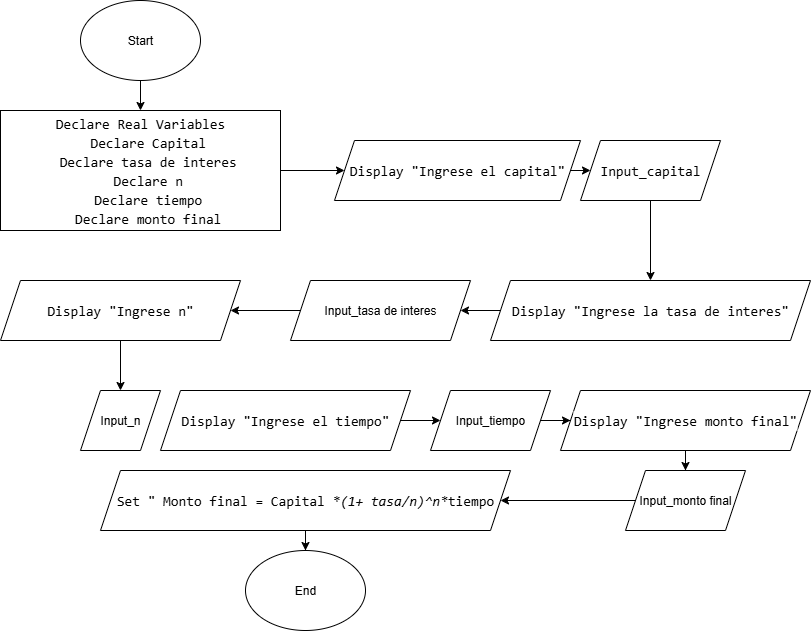

The diagram above was exported from draw.io. Its source (the exported page's mxGraphModel, read from the mxfile embedded in the PNG):
<mxGraphModel dx="1665" dy="777" grid="1" gridSize="10" guides="1" tooltips="1" connect="1" arrows="1" fold="1" page="1" pageScale="1" pageWidth="827" pageHeight="1169" math="0" shadow="0">
  <root>
    <mxCell id="0" />
    <mxCell id="1" parent="0" />
    <mxCell id="pxgoMb83-o-cBF6FY7CB-2" style="edgeStyle=orthogonalEdgeStyle;rounded=0;orthogonalLoop=1;jettySize=auto;html=1;" edge="1" parent="1" source="pxgoMb83-o-cBF6FY7CB-1" target="pxgoMb83-o-cBF6FY7CB-3">
      <mxGeometry relative="1" as="geometry">
        <mxPoint x="160" y="180" as="targetPoint" />
      </mxGeometry>
    </mxCell>
    <mxCell id="pxgoMb83-o-cBF6FY7CB-1" value="Start" style="ellipse;whiteSpace=wrap;html=1;" vertex="1" parent="1">
      <mxGeometry x="100" y="40" width="120" height="80" as="geometry" />
    </mxCell>
    <mxCell id="pxgoMb83-o-cBF6FY7CB-4" style="edgeStyle=orthogonalEdgeStyle;rounded=0;orthogonalLoop=1;jettySize=auto;html=1;" edge="1" parent="1" source="pxgoMb83-o-cBF6FY7CB-3" target="pxgoMb83-o-cBF6FY7CB-5">
      <mxGeometry relative="1" as="geometry">
        <mxPoint x="380" y="210" as="targetPoint" />
      </mxGeometry>
    </mxCell>
    <mxCell id="pxgoMb83-o-cBF6FY7CB-3" value="&lt;div style=&quot;background-color: rgb(255, 255, 255); font-family: monospace, Consolas, &amp;quot;Courier New&amp;quot;, monospace; font-size: 14px; line-height: 19px; white-space: pre;&quot;&gt;&lt;div&gt;Declare Real Variables&lt;/div&gt;&lt;div&gt;&amp;nbsp; Declare Capital&lt;/div&gt;&lt;div&gt;&amp;nbsp; Declare tasa de interes&lt;/div&gt;&lt;div&gt;&amp;nbsp; Declare n&lt;/div&gt;&lt;div&gt;&amp;nbsp; Declare tiempo&lt;/div&gt;&lt;div&gt;&amp;nbsp; Declare monto final&lt;/div&gt;&lt;/div&gt;" style="rounded=0;whiteSpace=wrap;html=1;" vertex="1" parent="1">
      <mxGeometry x="20" y="150" width="280" height="120" as="geometry" />
    </mxCell>
    <mxCell id="pxgoMb83-o-cBF6FY7CB-13" style="edgeStyle=orthogonalEdgeStyle;rounded=0;orthogonalLoop=1;jettySize=auto;html=1;exitX=1;exitY=0.5;exitDx=0;exitDy=0;entryX=0;entryY=0.5;entryDx=0;entryDy=0;" edge="1" parent="1" source="pxgoMb83-o-cBF6FY7CB-5" target="pxgoMb83-o-cBF6FY7CB-6">
      <mxGeometry relative="1" as="geometry" />
    </mxCell>
    <mxCell id="pxgoMb83-o-cBF6FY7CB-5" value="&lt;div style=&quot;background-color: rgb(255, 255, 255); font-family: monospace, Consolas, &amp;quot;Courier New&amp;quot;, monospace; font-size: 14px; line-height: 19px; white-space: pre;&quot;&gt;Display &quot;Ingrese el capital&quot;&lt;/div&gt;" style="shape=parallelogram;perimeter=parallelogramPerimeter;whiteSpace=wrap;html=1;fixedSize=1;" vertex="1" parent="1">
      <mxGeometry x="354" y="180" width="246" height="60" as="geometry" />
    </mxCell>
    <mxCell id="pxgoMb83-o-cBF6FY7CB-8" style="edgeStyle=orthogonalEdgeStyle;rounded=0;orthogonalLoop=1;jettySize=auto;html=1;" edge="1" parent="1" source="pxgoMb83-o-cBF6FY7CB-6" target="pxgoMb83-o-cBF6FY7CB-9">
      <mxGeometry relative="1" as="geometry">
        <mxPoint x="730" y="310" as="targetPoint" />
      </mxGeometry>
    </mxCell>
    <mxCell id="pxgoMb83-o-cBF6FY7CB-6" value="&lt;div style=&quot;background-color: rgb(255, 255, 255); font-family: monospace, Consolas, &amp;quot;Courier New&amp;quot;, monospace; font-size: 14px; line-height: 19px; white-space: pre;&quot;&gt;Input_capital&lt;/div&gt;" style="shape=parallelogram;perimeter=parallelogramPerimeter;whiteSpace=wrap;html=1;fixedSize=1;" vertex="1" parent="1">
      <mxGeometry x="600" y="180" width="140" height="60" as="geometry" />
    </mxCell>
    <mxCell id="pxgoMb83-o-cBF6FY7CB-14" style="edgeStyle=orthogonalEdgeStyle;rounded=0;orthogonalLoop=1;jettySize=auto;html=1;" edge="1" parent="1" source="pxgoMb83-o-cBF6FY7CB-9" target="pxgoMb83-o-cBF6FY7CB-15">
      <mxGeometry relative="1" as="geometry">
        <mxPoint x="670" y="440" as="targetPoint" />
      </mxGeometry>
    </mxCell>
    <mxCell id="pxgoMb83-o-cBF6FY7CB-9" value="&lt;div style=&quot;background-color: rgb(255, 255, 255); font-family: monospace, Consolas, &amp;quot;Courier New&amp;quot;, monospace; font-size: 14px; line-height: 19px; white-space: pre;&quot;&gt;Display &quot;Ingrese la tasa de interes&quot;&lt;/div&gt;" style="shape=parallelogram;perimeter=parallelogramPerimeter;whiteSpace=wrap;html=1;fixedSize=1;" vertex="1" parent="1">
      <mxGeometry x="510" y="320" width="320" height="60" as="geometry" />
    </mxCell>
    <mxCell id="pxgoMb83-o-cBF6FY7CB-17" style="edgeStyle=orthogonalEdgeStyle;rounded=0;orthogonalLoop=1;jettySize=auto;html=1;" edge="1" parent="1" source="pxgoMb83-o-cBF6FY7CB-15" target="pxgoMb83-o-cBF6FY7CB-18">
      <mxGeometry relative="1" as="geometry">
        <mxPoint x="260" y="350" as="targetPoint" />
      </mxGeometry>
    </mxCell>
    <mxCell id="pxgoMb83-o-cBF6FY7CB-15" value="Input_tasa de interes" style="shape=parallelogram;perimeter=parallelogramPerimeter;whiteSpace=wrap;html=1;fixedSize=1;" vertex="1" parent="1">
      <mxGeometry x="310" y="320" width="180" height="60" as="geometry" />
    </mxCell>
    <mxCell id="pxgoMb83-o-cBF6FY7CB-19" style="edgeStyle=orthogonalEdgeStyle;rounded=0;orthogonalLoop=1;jettySize=auto;html=1;" edge="1" parent="1" source="pxgoMb83-o-cBF6FY7CB-18" target="pxgoMb83-o-cBF6FY7CB-20">
      <mxGeometry relative="1" as="geometry">
        <mxPoint x="140" y="440" as="targetPoint" />
      </mxGeometry>
    </mxCell>
    <mxCell id="pxgoMb83-o-cBF6FY7CB-18" value="&lt;div style=&quot;background-color: rgb(255, 255, 255); font-family: monospace, Consolas, &amp;quot;Courier New&amp;quot;, monospace; font-size: 14px; line-height: 19px; white-space: pre;&quot;&gt;Display &quot;Ingrese n&quot;&lt;/div&gt;" style="shape=parallelogram;perimeter=parallelogramPerimeter;whiteSpace=wrap;html=1;fixedSize=1;" vertex="1" parent="1">
      <mxGeometry x="20" y="320" width="240" height="60" as="geometry" />
    </mxCell>
    <mxCell id="pxgoMb83-o-cBF6FY7CB-20" value="Input_n" style="shape=parallelogram;perimeter=parallelogramPerimeter;whiteSpace=wrap;html=1;fixedSize=1;" vertex="1" parent="1">
      <mxGeometry x="100" y="430" width="80" height="60" as="geometry" />
    </mxCell>
    <mxCell id="pxgoMb83-o-cBF6FY7CB-23" style="edgeStyle=orthogonalEdgeStyle;rounded=0;orthogonalLoop=1;jettySize=auto;html=1;" edge="1" parent="1" source="pxgoMb83-o-cBF6FY7CB-22" target="pxgoMb83-o-cBF6FY7CB-24">
      <mxGeometry relative="1" as="geometry">
        <mxPoint x="510" y="460" as="targetPoint" />
      </mxGeometry>
    </mxCell>
    <mxCell id="pxgoMb83-o-cBF6FY7CB-22" value="&lt;div style=&quot;background-color: rgb(255, 255, 255); font-family: monospace, Consolas, &amp;quot;Courier New&amp;quot;, monospace; font-size: 14px; line-height: 19px; white-space: pre;&quot;&gt;Display &quot;Ingrese el tiempo&quot;&lt;/div&gt;" style="shape=parallelogram;perimeter=parallelogramPerimeter;whiteSpace=wrap;html=1;fixedSize=1;" vertex="1" parent="1">
      <mxGeometry x="180" y="430" width="250" height="60" as="geometry" />
    </mxCell>
    <mxCell id="pxgoMb83-o-cBF6FY7CB-27" style="edgeStyle=orthogonalEdgeStyle;rounded=0;orthogonalLoop=1;jettySize=auto;html=1;exitX=1;exitY=0.5;exitDx=0;exitDy=0;" edge="1" parent="1" source="pxgoMb83-o-cBF6FY7CB-24" target="pxgoMb83-o-cBF6FY7CB-26">
      <mxGeometry relative="1" as="geometry" />
    </mxCell>
    <mxCell id="pxgoMb83-o-cBF6FY7CB-24" value="Input_tiempo" style="shape=parallelogram;perimeter=parallelogramPerimeter;whiteSpace=wrap;html=1;fixedSize=1;" vertex="1" parent="1">
      <mxGeometry x="450" y="430" width="120" height="60" as="geometry" />
    </mxCell>
    <mxCell id="pxgoMb83-o-cBF6FY7CB-28" style="edgeStyle=orthogonalEdgeStyle;rounded=0;orthogonalLoop=1;jettySize=auto;html=1;" edge="1" parent="1" source="pxgoMb83-o-cBF6FY7CB-26" target="pxgoMb83-o-cBF6FY7CB-29">
      <mxGeometry relative="1" as="geometry">
        <mxPoint x="705" y="540" as="targetPoint" />
      </mxGeometry>
    </mxCell>
    <mxCell id="pxgoMb83-o-cBF6FY7CB-26" value="&lt;div style=&quot;background-color: rgb(255, 255, 255); font-family: monospace, Consolas, &amp;quot;Courier New&amp;quot;, monospace; font-size: 14px; line-height: 19px; white-space: pre;&quot;&gt;Display &quot;Ingrese monto final&quot;&lt;/div&gt;" style="shape=parallelogram;perimeter=parallelogramPerimeter;whiteSpace=wrap;html=1;fixedSize=1;" vertex="1" parent="1">
      <mxGeometry x="580" y="430" width="250" height="60" as="geometry" />
    </mxCell>
    <mxCell id="pxgoMb83-o-cBF6FY7CB-30" style="edgeStyle=orthogonalEdgeStyle;rounded=0;orthogonalLoop=1;jettySize=auto;html=1;" edge="1" parent="1" source="pxgoMb83-o-cBF6FY7CB-29" target="pxgoMb83-o-cBF6FY7CB-31">
      <mxGeometry relative="1" as="geometry">
        <mxPoint x="580" y="540" as="targetPoint" />
      </mxGeometry>
    </mxCell>
    <mxCell id="pxgoMb83-o-cBF6FY7CB-29" value="Input_monto final" style="shape=parallelogram;perimeter=parallelogramPerimeter;whiteSpace=wrap;html=1;fixedSize=1;" vertex="1" parent="1">
      <mxGeometry x="645" y="510" width="120" height="60" as="geometry" />
    </mxCell>
    <mxCell id="pxgoMb83-o-cBF6FY7CB-32" style="edgeStyle=orthogonalEdgeStyle;rounded=0;orthogonalLoop=1;jettySize=auto;html=1;" edge="1" parent="1" source="pxgoMb83-o-cBF6FY7CB-31" target="pxgoMb83-o-cBF6FY7CB-33">
      <mxGeometry relative="1" as="geometry">
        <mxPoint x="325" y="630" as="targetPoint" />
      </mxGeometry>
    </mxCell>
    <mxCell id="pxgoMb83-o-cBF6FY7CB-31" value="&lt;div style=&quot;background-color: rgb(255, 255, 255); font-family: monospace, Consolas, &amp;quot;Courier New&amp;quot;, monospace; font-size: 14px; line-height: 19px; white-space: pre;&quot;&gt;Set &quot; Monto final = Capital &lt;span style=&quot;font-style: italic;&quot;&gt;*(1+ tasa/n)^n*&lt;/span&gt;tiempo&lt;/div&gt;" style="shape=parallelogram;perimeter=parallelogramPerimeter;whiteSpace=wrap;html=1;fixedSize=1;" vertex="1" parent="1">
      <mxGeometry x="120" y="510" width="410" height="60" as="geometry" />
    </mxCell>
    <mxCell id="pxgoMb83-o-cBF6FY7CB-33" value="End" style="ellipse;whiteSpace=wrap;html=1;" vertex="1" parent="1">
      <mxGeometry x="265" y="590" width="120" height="80" as="geometry" />
    </mxCell>
  </root>
</mxGraphModel>